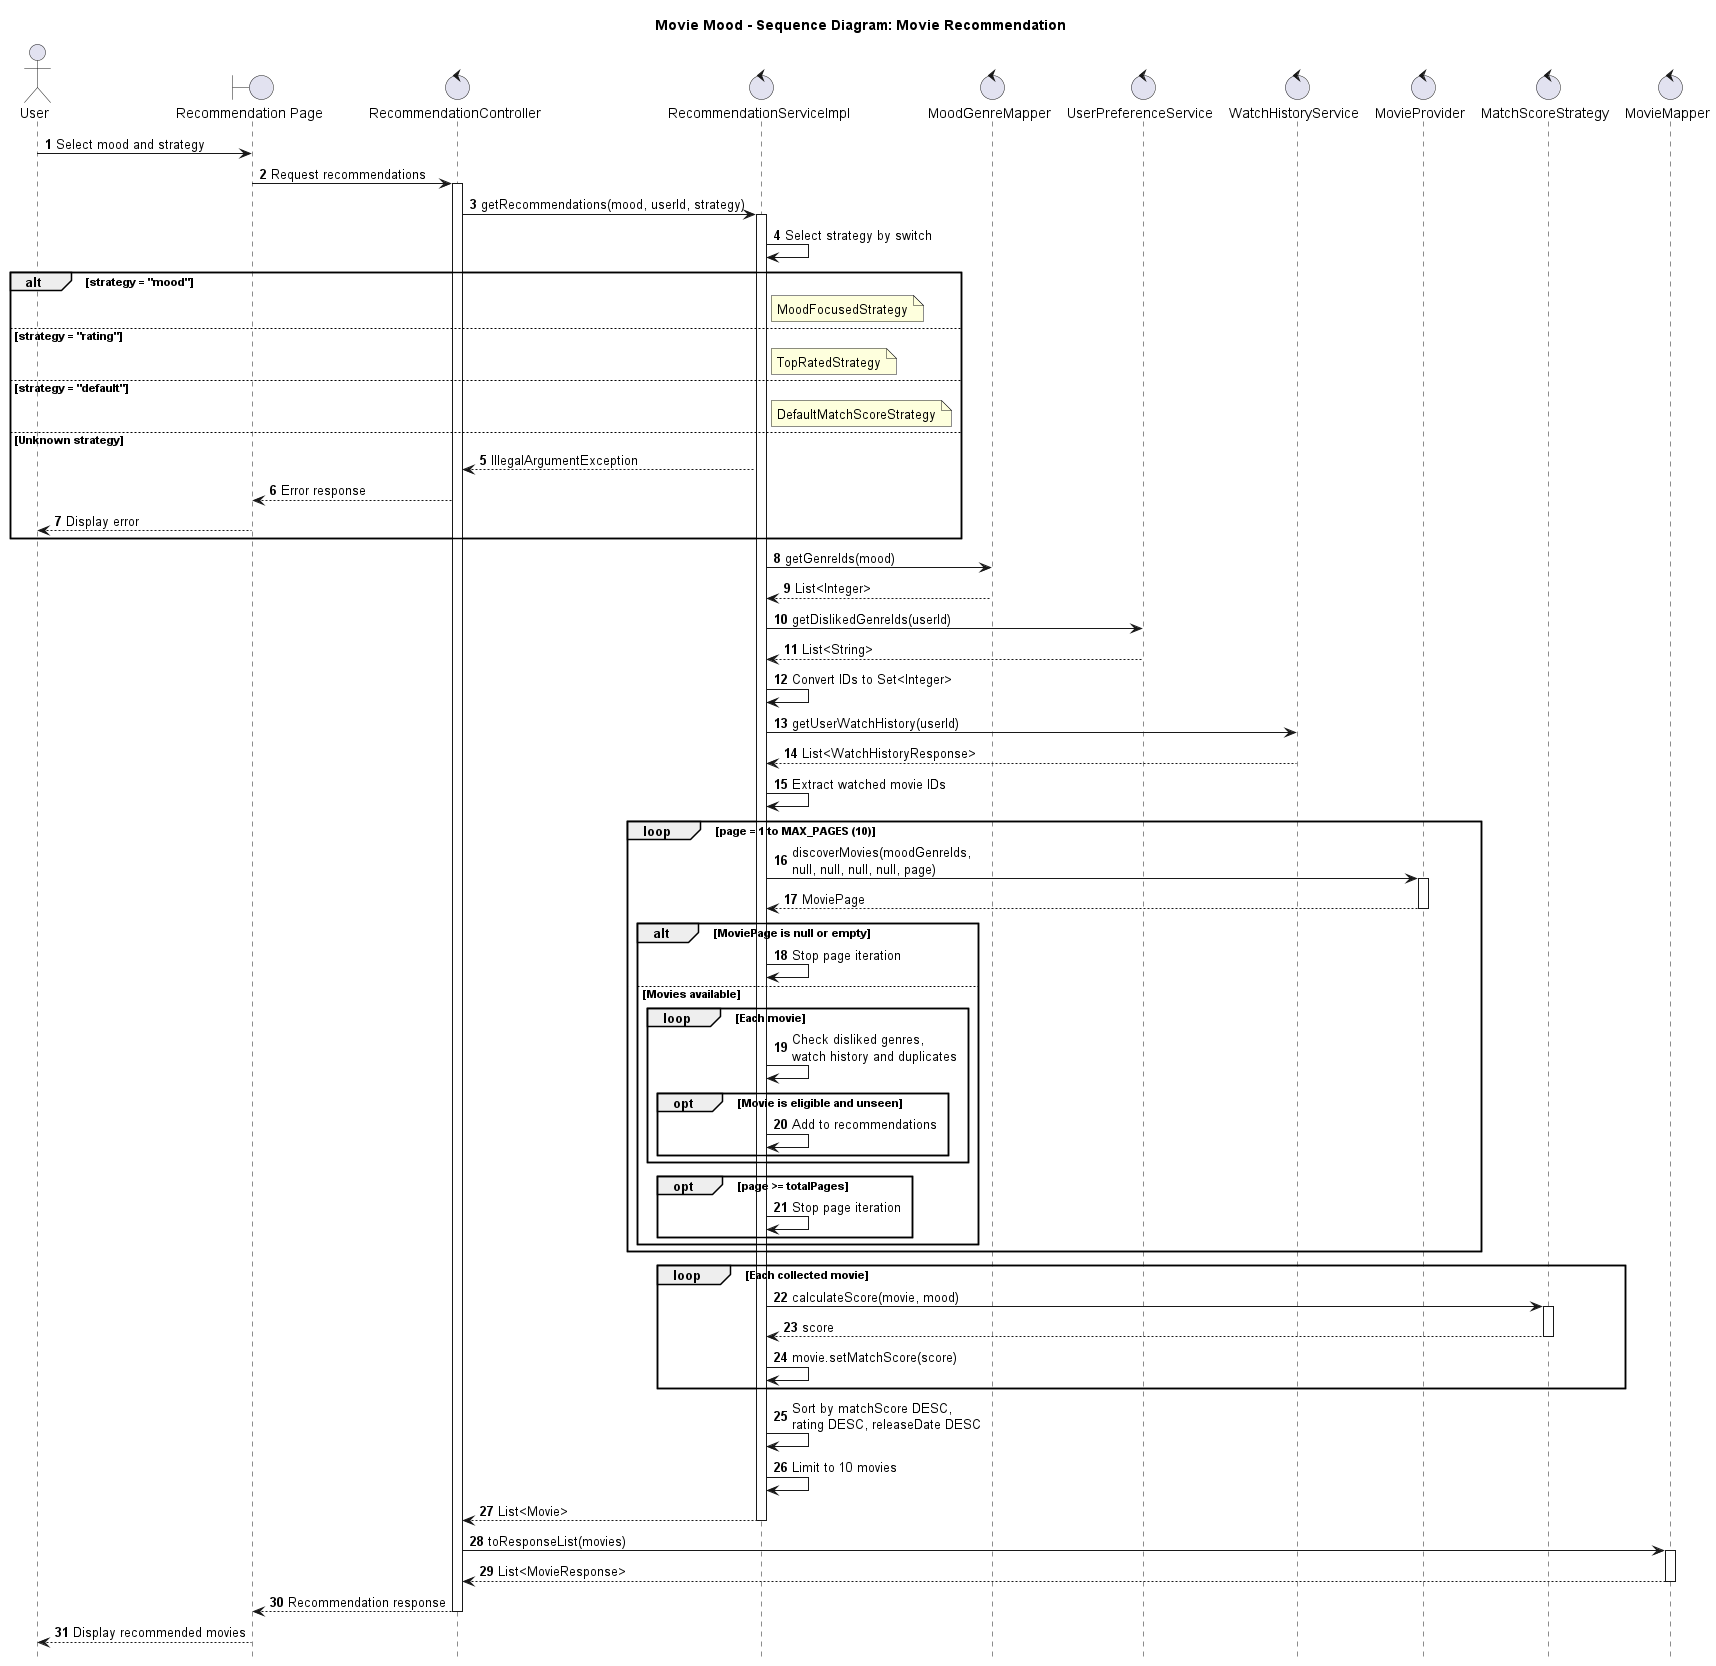

The diagram above was rendered by PlantUML. Its source (embedded in the PNG):
@startuml
title Movie Mood - Sequence Diagram: Movie Recommendation

autonumber
hide footbox

actor "User" as U
boundary "Recommendation Page" as Page
control "RecommendationController" as C
control "RecommendationServiceImpl" as S
control "MoodGenreMapper" as MG
control "UserPreferenceService" as Pref
control "WatchHistoryService" as Hist
control "MovieProvider" as Provider
control "MatchScoreStrategy" as Strategy
control "MovieMapper" as Mapper

U -> Page : Select mood and strategy
Page -> C : Request recommendations
activate C

C -> S : getRecommendations(mood, userId, strategy)
activate S

S -> S : Select strategy by switch

alt strategy = "mood"
    note right of S : MoodFocusedStrategy
else strategy = "rating"
    note right of S : TopRatedStrategy
else strategy = "default"
    note right of S : DefaultMatchScoreStrategy
else Unknown strategy
    S --> C : IllegalArgumentException
    C --> Page : Error response
    Page --> U : Display error
end

S -> MG : getGenreIds(mood)
MG --> S : List<Integer>

S -> Pref : getDislikedGenreIds(userId)
Pref --> S : List<String>
S -> S : Convert IDs to Set<Integer>

S -> Hist : getUserWatchHistory(userId)
Hist --> S : List<WatchHistoryResponse>
S -> S : Extract watched movie IDs


loop page = 1 to MAX_PAGES (10)
    S -> Provider : discoverMovies(moodGenreIds,\nnull, null, null, null, page)
    activate Provider
    Provider --> S : MoviePage
    deactivate Provider

    alt MoviePage is null or empty
        S -> S : Stop page iteration
    else Movies available
        loop Each movie
            S -> S : Check disliked genres,\nwatch history and duplicates
            opt Movie is eligible and unseen
                S -> S : Add to recommendations
            end
        end

        opt page >= totalPages
            S -> S : Stop page iteration
        end
    end
end


loop Each collected movie
    S -> Strategy : calculateScore(movie, mood)
    activate Strategy
    Strategy --> S : score
    deactivate Strategy
    S -> S : movie.setMatchScore(score)
end

S -> S : Sort by matchScore DESC,\nrating DESC, releaseDate DESC
S -> S : Limit to 10 movies
S --> C : List<Movie>
deactivate S

C -> Mapper : toResponseList(movies)
activate Mapper
Mapper --> C : List<MovieResponse>
deactivate Mapper

C --> Page : Recommendation response
deactivate C
Page --> U : Display recommended movies

@enduml